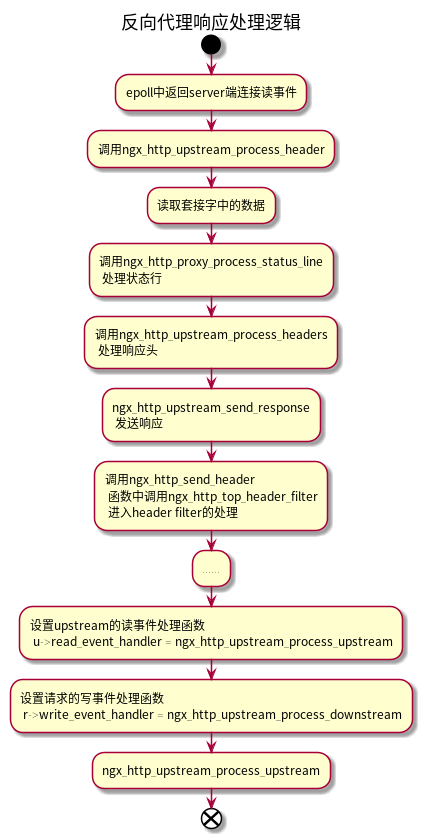

The diagram above was rendered by PlantUML. Its source (embedded in the PNG):
@startuml
title 反向代理响应处理逻辑
start
:epoll中返回server端连接读事件;
:调用ngx_http_upstream_process_header;
:读取套接字中的数据;
:调用ngx_http_proxy_process_status_line
 处理状态行;
:调用ngx_http_upstream_process_headers
 处理响应头;
:ngx_http_upstream_send_response
 发送响应;
:调用ngx_http_send_header
 函数中调用ngx_http_top_header_filter
 进入header filter的处理;
:......;
:设置upstream的读事件处理函数
 u->read_event_handler = ngx_http_upstream_process_upstream;
:设置请求的写事件处理函数
 r->write_event_handler = ngx_http_upstream_process_downstream;
:ngx_http_upstream_process_upstream;
end
@enduml